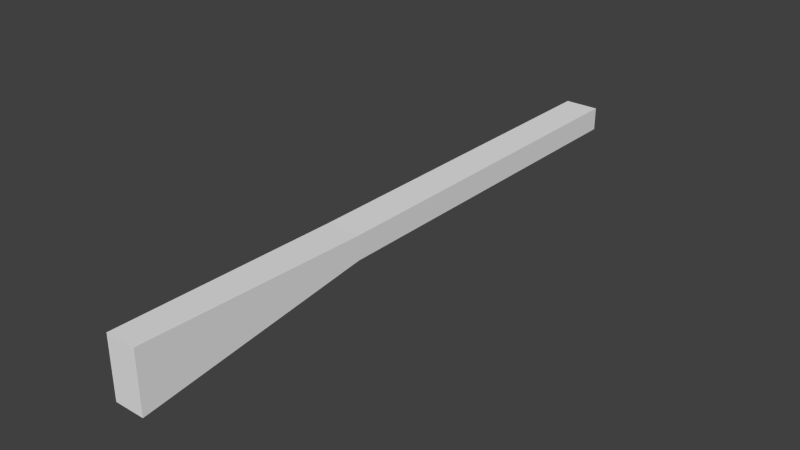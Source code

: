 # Source: WoodPlank_Stock.blend  (saved by Blender 2.72.0; exported with 4.5.12 LTS)
import bpy
from mathutils import Matrix  # noqa: F401  (used for matrix-valued properties, if any)

bpy.ops.wm.read_factory_settings(use_empty=True)
scene = bpy.context.scene
scene.name = 'Scene'

# ---- collections
col_collection_1 = bpy.data.collections.new('Collection 1'); scene.collection.children.link(col_collection_1)

# ---- materials (node trees are filled in below, after node groups)
mat_material = bpy.data.materials.new('Material')
mat_material.alpha_threshold = 0.0
mat_material.use_transparent_shadow = False
mat_material.roughness = 0.5
mat_material.line_color = (0.0, 0.0, 0.0, 1.0)

# ---- material node trees

# ---- world
world_world = bpy.data.worlds.new('World'); scene.world = world_world
world_world.color = (0.05088, 0.05088, 0.05088)
world_world.use_sun_shadow = False
world_world.sun_shadow_jitter_overblur = 0.0
world_world.cycles.sampling_method = 'MANUAL'
world_world.cycles.sample_map_resolution = 256

# ---- meshes
me_cube = bpy.data.meshes.new('Cube')
me_cube.from_pydata([(0.6262, 0.6236, -1.0), (0.5439, -1.0, -1.396), (-0.5439, -1.0, -1.396), (-0.6262, 0.6236, -1.0), (0.6262, 0.6236, 1.0), (0.5439, -1.0, 3.671), (-0.5439, -1.0, 3.671), (-0.6262, 0.6236, 1.0), (0.6262, -0.3872, -1.0), (-0.6262, -0.3872, -1.0), (0.6262, -0.3872, 1.0), (-0.6262, -0.3872, 1.0)], [], [(8, 1, 2, 9), (10, 11, 6, 5), (8, 10, 5, 1), (1, 5, 6, 2), (9, 11, 7, 3), (4, 0, 3, 7), (0, 8, 9, 3), (4, 7, 11, 10), (0, 4, 10, 8), (2, 6, 11, 9)])
me_cube.materials.append(mat_material)
me_cube.use_remesh_preserve_volume = False
me_cube.use_remesh_preserve_attributes = False
me_cube.use_mirror_vertex_groups = False
me_cube.update()

# ---- objects
ob_cube = bpy.data.objects.new('Cube', me_cube)

# ---- transforms, parenting, visibility, modifiers, constraints
ob_cube.location = (0.0, 0.0, 0.0)
ob_cube.scale = (0.2235, 3.0, -0.09447)
ob_cube.lock_rotations_4d = False
ob_cube.empty_display_type = 'ARROWS'
ob_cube.lineart.crease_threshold = 0.0

# ---- collection membership
col_collection_1.objects.link(ob_cube)

# ---- scene / render settings (as saved in the file)
scene.frame_start = 1; scene.frame_end = 250; scene.frame_set(1)
scene.render.engine = 'BLENDER_EEVEE_NEXT'
scene.render.resolution_percentage = 50
scene.render.dither_intensity = 0.0
scene.cycles.use_denoising = False
scene.cycles.samples = 10
scene.cycles.sampling_pattern = 'TABULATED_SOBOL'
scene.cycles.light_sampling_threshold = 0.0
scene.cycles.use_adaptive_sampling = False
scene.cycles.use_light_tree = False
scene.cycles.blur_glossy = 0.0
scene.cycles.pixel_filter_type = 'GAUSSIAN'
scene.cycles.sample_clamp_indirect = 0.0
scene.view_settings.view_transform = 'Standard'
bpy.context.view_layer.update()

# ---- added for rendering (the .blend has no active camera and no usable light): camera, sun
cam_auto = bpy.data.cameras.new('AutoCamera')
cam_auto.lens = 50.0
cam_auto.sensor_width = 36.0
cam_auto.clip_end = 1000.0
ob_auto_camera = bpy.data.objects.new('AutoCamera', cam_auto)
scene.collection.objects.link(ob_auto_camera)
ob_auto_camera.location = (4.53518, -6.00672, 3.52067)
ob_auto_camera.rotation_euler = (1.09748, -7.21219e-08, 0.694738)
scene.camera = ob_auto_camera
light_auto_sun = bpy.data.lights.new('AutoSun', 'SUN')
light_auto_sun.energy = 3.0
light_auto_sun.angle = 0.0523599
ob_auto_sun = bpy.data.objects.new('AutoSun', light_auto_sun)
scene.collection.objects.link(ob_auto_sun)
ob_auto_sun.rotation_euler = (0.872665, 0.174533, 0.523599)
bpy.context.view_layer.update()
